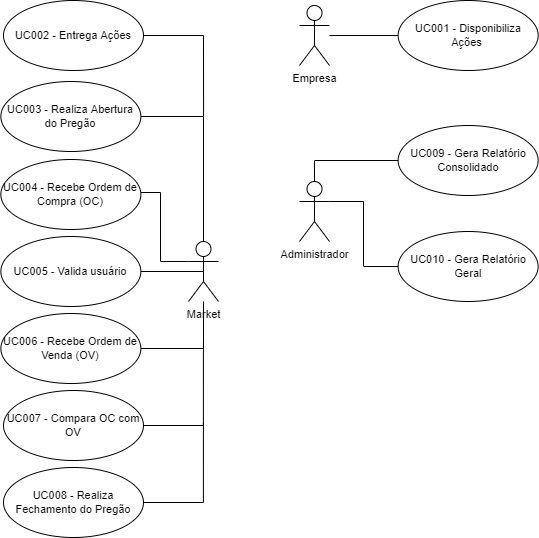

The diagram above was exported from draw.io. Its source (the exported page's mxGraphModel, read from the mxfile embedded in the PNG):
<mxGraphModel dx="1126" dy="656" grid="0" gridSize="10" guides="1" tooltips="1" connect="1" arrows="1" fold="1" page="0" pageScale="1" pageWidth="827" pageHeight="1169" math="0" shadow="0">
  <root>
    <mxCell id="0" />
    <mxCell id="1" parent="0" />
    <mxCell id="f8BwCMQnWa4-UJOHCo1H-14" style="edgeStyle=none;shape=none;curved=1;rounded=0;orthogonalLoop=1;jettySize=auto;html=1;entryX=0;entryY=0.5;entryDx=0;entryDy=0;labelBackgroundColor=default;fontFamily=Helvetica;fontSize=11;fontColor=default;endArrow=none;startSize=14;endSize=14;sourcePerimeterSpacing=8;targetPerimeterSpacing=8;strokeColor=default;" parent="1" target="f8BwCMQnWa4-UJOHCo1H-10" edge="1">
      <mxGeometry relative="1" as="geometry">
        <mxPoint x="487.0000000000001" y="196.00000000000006" as="sourcePoint" />
      </mxGeometry>
    </mxCell>
    <mxCell id="f8BwCMQnWa4-UJOHCo1H-6" value="Empresa" style="shape=umlActor;verticalLabelPosition=bottom;verticalAlign=top;html=1;hachureGap=4;fontFamily=Helvetica;fontSize=11;fontColor=default;" parent="1" vertex="1">
      <mxGeometry x="457" y="166" width="30" height="60" as="geometry" />
    </mxCell>
    <mxCell id="f8BwCMQnWa4-UJOHCo1H-10" value="UC001 - Disponibiliza Ações&amp;nbsp;" style="ellipse;whiteSpace=wrap;html=1;hachureGap=4;fontFamily=Helvetica;fontSize=11;fontColor=default;" parent="1" vertex="1">
      <mxGeometry x="555.64" y="161" width="140" height="70" as="geometry" />
    </mxCell>
    <mxCell id="f8BwCMQnWa4-UJOHCo1H-13" value="Market" style="shape=umlActor;verticalLabelPosition=bottom;verticalAlign=top;html=1;hachureGap=4;fontFamily=Helvetica;fontSize=11;fontColor=default;" parent="1" vertex="1">
      <mxGeometry x="346" y="402" width="30" height="60" as="geometry" />
    </mxCell>
    <mxCell id="xtMCDRnrc8T1yefu1PDL-29" style="edgeStyle=orthogonalEdgeStyle;rounded=0;orthogonalLoop=1;jettySize=auto;html=1;entryX=0.5;entryY=0;entryDx=0;entryDy=0;entryPerimeter=0;endArrow=none;endFill=0;" edge="1" parent="1" source="xtMCDRnrc8T1yefu1PDL-2" target="f8BwCMQnWa4-UJOHCo1H-13">
      <mxGeometry relative="1" as="geometry" />
    </mxCell>
    <mxCell id="xtMCDRnrc8T1yefu1PDL-2" value="UC003&amp;nbsp;- Realiza Abertura do Pregão" style="ellipse;whiteSpace=wrap;html=1;hachureGap=4;fontFamily=Helvetica;fontSize=11;fontColor=default;" vertex="1" parent="1">
      <mxGeometry x="158.36" y="242" width="140" height="70" as="geometry" />
    </mxCell>
    <mxCell id="xtMCDRnrc8T1yefu1PDL-5" style="rounded=0;orthogonalLoop=1;jettySize=auto;html=1;endArrow=none;endFill=0;edgeStyle=orthogonalEdgeStyle;" edge="1" parent="1" source="xtMCDRnrc8T1yefu1PDL-4" target="f8BwCMQnWa4-UJOHCo1H-13">
      <mxGeometry relative="1" as="geometry">
        <Array as="points">
          <mxPoint x="318" y="353" />
          <mxPoint x="318" y="422" />
        </Array>
      </mxGeometry>
    </mxCell>
    <mxCell id="xtMCDRnrc8T1yefu1PDL-4" value="UC004&amp;nbsp;- Recebe Ordem de Compra (OC)" style="ellipse;whiteSpace=wrap;html=1;hachureGap=4;fontFamily=Helvetica;fontSize=11;fontColor=default;" vertex="1" parent="1">
      <mxGeometry x="158.36" y="320" width="140" height="70" as="geometry" />
    </mxCell>
    <mxCell id="xtMCDRnrc8T1yefu1PDL-6" style="rounded=0;orthogonalLoop=1;jettySize=auto;html=1;endArrow=none;endFill=0;entryX=0.5;entryY=0.5;entryDx=0;entryDy=0;entryPerimeter=0;" edge="1" parent="1" source="xtMCDRnrc8T1yefu1PDL-7" target="f8BwCMQnWa4-UJOHCo1H-13">
      <mxGeometry relative="1" as="geometry">
        <mxPoint x="340" y="530.9337016574586" as="targetPoint" />
      </mxGeometry>
    </mxCell>
    <mxCell id="xtMCDRnrc8T1yefu1PDL-7" value="UC005 - Valida usuário" style="ellipse;whiteSpace=wrap;html=1;hachureGap=4;fontFamily=Helvetica;fontSize=11;fontColor=default;" vertex="1" parent="1">
      <mxGeometry x="158.36" y="397" width="140" height="70" as="geometry" />
    </mxCell>
    <mxCell id="xtMCDRnrc8T1yefu1PDL-19" style="edgeStyle=orthogonalEdgeStyle;rounded=0;orthogonalLoop=1;jettySize=auto;html=1;endArrow=none;endFill=0;" edge="1" parent="1" source="xtMCDRnrc8T1yefu1PDL-9" target="f8BwCMQnWa4-UJOHCo1H-13">
      <mxGeometry relative="1" as="geometry" />
    </mxCell>
    <mxCell id="xtMCDRnrc8T1yefu1PDL-9" value="UC006 - Recebe Ordem de Venda (OV)" style="ellipse;whiteSpace=wrap;html=1;hachureGap=4;fontFamily=Helvetica;fontSize=11;fontColor=default;" vertex="1" parent="1">
      <mxGeometry x="158.36" y="474" width="140" height="70" as="geometry" />
    </mxCell>
    <mxCell id="xtMCDRnrc8T1yefu1PDL-21" style="edgeStyle=orthogonalEdgeStyle;rounded=0;orthogonalLoop=1;jettySize=auto;html=1;endArrow=none;endFill=0;" edge="1" parent="1" source="xtMCDRnrc8T1yefu1PDL-11">
      <mxGeometry relative="1" as="geometry">
        <mxPoint x="360.9122023809523" y="504.0531994047619" as="targetPoint" />
      </mxGeometry>
    </mxCell>
    <mxCell id="xtMCDRnrc8T1yefu1PDL-11" value="UC007 - Compara OC com OV" style="ellipse;whiteSpace=wrap;html=1;hachureGap=4;fontFamily=Helvetica;fontSize=11;fontColor=default;" vertex="1" parent="1">
      <mxGeometry x="161" y="551" width="140" height="70" as="geometry" />
    </mxCell>
    <mxCell id="xtMCDRnrc8T1yefu1PDL-22" style="edgeStyle=orthogonalEdgeStyle;rounded=0;orthogonalLoop=1;jettySize=auto;html=1;endArrow=none;endFill=0;" edge="1" parent="1" source="xtMCDRnrc8T1yefu1PDL-13">
      <mxGeometry relative="1" as="geometry">
        <mxPoint x="360.9122023809523" y="583.2198660714286" as="targetPoint" />
      </mxGeometry>
    </mxCell>
    <mxCell id="xtMCDRnrc8T1yefu1PDL-13" value="UC008 - Realiza Fechamento do Pregão" style="ellipse;whiteSpace=wrap;html=1;hachureGap=4;fontFamily=Helvetica;fontSize=11;fontColor=default;" vertex="1" parent="1">
      <mxGeometry x="161" y="628" width="140" height="70" as="geometry" />
    </mxCell>
    <mxCell id="xtMCDRnrc8T1yefu1PDL-31" style="edgeStyle=orthogonalEdgeStyle;rounded=0;orthogonalLoop=1;jettySize=auto;html=1;endArrow=none;endFill=0;" edge="1" parent="1" source="xtMCDRnrc8T1yefu1PDL-16">
      <mxGeometry relative="1" as="geometry">
        <mxPoint x="361.0490771812081" y="276.8673447986577" as="targetPoint" />
      </mxGeometry>
    </mxCell>
    <mxCell id="xtMCDRnrc8T1yefu1PDL-16" value="&lt;span style=&quot;&quot;&gt;UC002 - Entrega Ações&lt;/span&gt;" style="ellipse;whiteSpace=wrap;html=1;hachureGap=4;fontFamily=Helvetica;fontSize=11;fontColor=default;" vertex="1" parent="1">
      <mxGeometry x="161" y="161" width="140" height="70" as="geometry" />
    </mxCell>
    <mxCell id="xtMCDRnrc8T1yefu1PDL-24" value="Administrador" style="shape=umlActor;verticalLabelPosition=bottom;verticalAlign=top;html=1;hachureGap=4;fontFamily=Helvetica;fontSize=11;fontColor=default;" vertex="1" parent="1">
      <mxGeometry x="457" y="342" width="30" height="60" as="geometry" />
    </mxCell>
    <mxCell id="xtMCDRnrc8T1yefu1PDL-27" style="edgeStyle=orthogonalEdgeStyle;rounded=0;orthogonalLoop=1;jettySize=auto;html=1;entryX=0.5;entryY=0;entryDx=0;entryDy=0;entryPerimeter=0;endArrow=none;endFill=0;" edge="1" parent="1" source="xtMCDRnrc8T1yefu1PDL-25" target="xtMCDRnrc8T1yefu1PDL-24">
      <mxGeometry relative="1" as="geometry" />
    </mxCell>
    <mxCell id="xtMCDRnrc8T1yefu1PDL-25" value="UC009 - Gera Relatório Consolidado" style="ellipse;whiteSpace=wrap;html=1;hachureGap=4;fontFamily=Helvetica;fontSize=11;fontColor=default;" vertex="1" parent="1">
      <mxGeometry x="555.64" y="286" width="140" height="70" as="geometry" />
    </mxCell>
    <mxCell id="xtMCDRnrc8T1yefu1PDL-28" style="edgeStyle=orthogonalEdgeStyle;rounded=0;orthogonalLoop=1;jettySize=auto;html=1;endArrow=none;endFill=0;" edge="1" parent="1" source="xtMCDRnrc8T1yefu1PDL-26" target="xtMCDRnrc8T1yefu1PDL-24">
      <mxGeometry relative="1" as="geometry">
        <Array as="points">
          <mxPoint x="521" y="427" />
          <mxPoint x="521" y="362" />
        </Array>
      </mxGeometry>
    </mxCell>
    <mxCell id="xtMCDRnrc8T1yefu1PDL-26" value="UC010 - Gera Relatório Geral" style="ellipse;whiteSpace=wrap;html=1;hachureGap=4;fontFamily=Helvetica;fontSize=11;fontColor=default;" vertex="1" parent="1">
      <mxGeometry x="555.64" y="392" width="140" height="70" as="geometry" />
    </mxCell>
  </root>
</mxGraphModel>